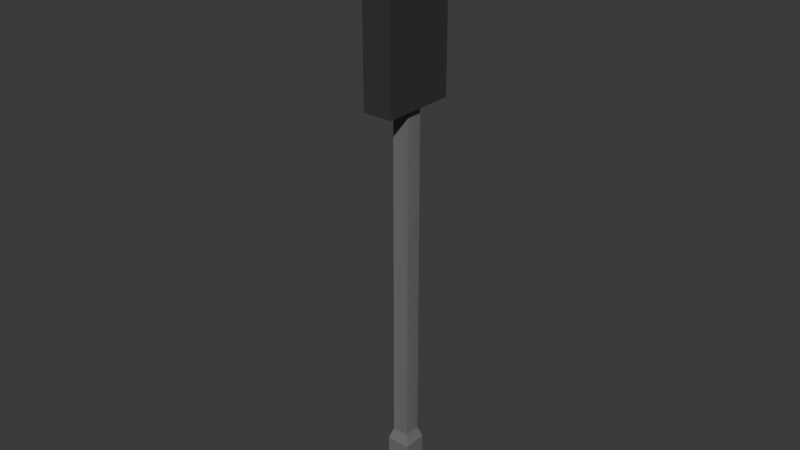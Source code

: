 # Source: TrafficLight.blend  (saved by Blender 4.0.36; exported with 4.5.12 LTS)
import bpy
from mathutils import Matrix  # noqa: F401  (used for matrix-valued properties, if any)

bpy.ops.wm.read_factory_settings(use_empty=True)
scene = bpy.context.scene
scene.name = 'Scene'

# ---- collections
col_collection = bpy.data.collections.new('Collection'); scene.collection.children.link(col_collection)

# ---- images (referenced by path relative to the original .blend; pixels are not part of the script)
import os
ASSET_DIR = os.environ.get("B2B_ASSET_DIR", "")  # directory of the original .blend (textures are referenced by path, not embedded)
HERE = os.path.dirname(os.path.abspath(__file__))  # packed textures are extracted next to this script under _unpacked/

def load_image(name, relpath, width, height, colorspace="sRGB"):
    """Load a texture the original file referenced (path relative to the .blend, or extracted next to this script)."""
    p = next((c for c in (os.path.join(HERE, relpath), os.path.join(ASSET_DIR, relpath)) if relpath and os.path.exists(c)), "")
    if p:
        img = bpy.data.images.load(p, check_existing=True)
        img.name = name
    else:  # same state as the original file: an image datablock whose file is absent (Cycles renders it pink)
        img = bpy.data.images.new(name, width, height)
        img.source = "FILE"
        img.filepath = "//" + (relpath or name)
    img.colorspace_settings.name = colorspace
    return img
img_simple_poly_2_png = load_image('simple poly 2.png', '_unpacked/simple_poly_2.182191f7.png', 256, 256, 'sRGB')

# ---- materials (node trees are filled in below, after node groups)
mat_simple_poly__2_texture = bpy.data.materials.new('simple poly  2 texture')
mat_simple_poly__2_texture.use_transparent_shadow = False

# ---- material node trees
mat_simple_poly__2_texture.use_nodes = True; mat_simple_poly__2_texture.node_tree.nodes.clear()
_N = mat_simple_poly__2_texture.node_tree.nodes; _L = mat_simple_poly__2_texture.node_tree.links
n0 = _N.new('ShaderNodeBsdfPrincipled'); n0.name = 'Principled BSDF'; n0.location = (10, 300)
n0.distribution = 'GGX'
n0.subsurface_method = 'BURLEY'
n0.inputs[3].default_value = 1.45
n0.inputs[27].default_value = (0.0, 0.0, 0.0, 1.0)
n0.inputs[28].default_value = 1.0
n1 = _N.new('ShaderNodeOutputMaterial'); n1.name = 'Material Output'; n1.location = (300, 300)
n2 = _N.new('ShaderNodeTexImage'); n2.name = 'Image Texture'; n2.location = (-280, 280)
n2.image = img_simple_poly_2_png
_L.new(n0.outputs[0], n1.inputs[0])
_L.new(n2.outputs[0], n0.inputs[0])
n1.is_active_output = True

# ---- world
world_world = bpy.data.worlds.new('World'); scene.world = world_world
world_world.use_nodes = True; world_world.node_tree.nodes.clear()
_N = world_world.node_tree.nodes; _L = world_world.node_tree.links
n0 = _N.new('ShaderNodeOutputWorld'); n0.name = 'World Output'; n0.location = (300, 300)
n1 = _N.new('ShaderNodeBackground'); n1.name = 'Background'; n1.location = (10, 300)
n1.inputs[0].default_value = (0.05088, 0.05088, 0.05088, 1.0)
_L.new(n1.outputs[0], n0.inputs[0])
n0.is_active_output = True
world_world.color = (0.05088, 0.05088, 0.05088)
world_world.use_sun_shadow = False
world_world.sun_shadow_jitter_overblur = 0.0

# ---- meshes
me_cube_030 = bpy.data.meshes.new('Cube.030')
me_cube_030.from_pydata([(-0.002604, -0.003774, 0.07908), (-0.00111, -0.003774, 0.07758), (-0.002135, -0.003774, 0.07805), (-0.00111, -0.003774, 0.08293), (-0.002604, -0.003774, 0.08143), (-0.002135, -0.003774, 0.08246), (-0.001328, -0.00144, 0.07709), (-0.003098, -0.00144, 0.07886), (-0.002542, -0.00144, 0.07764), (-0.003098, -0.00144, 0.08165), (-0.001328, -0.00144, 0.08342), (-0.002542, -0.00144, 0.08287), (0.001248, -0.003774, 0.07758), (0.002742, -0.003774, 0.07908), (0.002273, -0.003774, 0.07805), (0.002742, -0.003774, 0.08143), (0.001248, -0.003774, 0.08293), (0.002273, -0.003774, 0.08246), (0.003236, -0.00144, 0.07886), (0.001466, -0.00144, 0.07709), (0.00268, -0.00144, 0.07764), (0.001466, -0.00144, 0.08342), (0.003236, -0.00144, 0.08165), (0.00268, -0.00144, 0.08287), (-0.002604, -0.003774, 0.08794), (-0.00111, -0.003774, 0.08645), (-0.002135, -0.003774, 0.08692), (-0.00111, -0.003774, 0.0918), (-0.002604, -0.003774, 0.0903), (-0.002135, -0.003774, 0.09133), (-0.001328, -0.00144, 0.08596), (-0.003098, -0.00144, 0.08773), (-0.002542, -0.00144, 0.08651), (-0.003098, -0.00144, 0.09052), (-0.001328, -0.00144, 0.09229), (-0.002542, -0.00144, 0.09173), (0.001248, -0.003774, 0.08645), (0.002742, -0.003774, 0.08794), (0.002273, -0.003774, 0.08692), (0.002742, -0.003774, 0.0903), (0.001248, -0.003774, 0.0918), (0.002273, -0.003774, 0.09133), (0.003236, -0.00144, 0.08773), (0.001466, -0.00144, 0.08596), (0.00268, -0.00144, 0.08651), (0.001466, -0.00144, 0.09229), (0.003236, -0.00144, 0.09052), (0.00268, -0.00144, 0.09173), (-0.001327, -0.0007513, 0.0127), (-0.001327, -0.0007513, 0.06532), (-0.001327, 0.001764, 0.0127), (-0.001327, 0.001764, 0.06532), (0.001188, -0.0007513, 0.0127), (0.001188, -0.0007513, 0.06532), (0.001188, 0.001764, 0.0127), (0.001188, 0.001764, 0.06532), (-0.001894, -0.001318, 0.011), (-0.001894, 0.002331, 0.011), (0.001756, -0.001318, 0.011), (0.001756, 0.002331, 0.011), (-0.001894, -0.001318, 2.347e-05), (-0.001894, 0.002331, 2.347e-05), (0.001756, -0.001318, 2.347e-05), (0.001756, 0.002331, 2.347e-05), (-0.002604, -0.003774, 0.07021), (-0.00111, -0.003774, 0.06872), (-0.002135, -0.003774, 0.06918), (-0.00111, -0.003774, 0.07406), (-0.002604, -0.003774, 0.07257), (-0.002135, -0.003774, 0.07359), (-0.001328, -0.00144, 0.06822), (-0.003098, -0.00144, 0.06999), (-0.002542, -0.00144, 0.06878), (-0.003098, -0.00144, 0.07279), (-0.001328, -0.00144, 0.07456), (-0.002542, -0.00144, 0.074), (0.001248, -0.003774, 0.06872), (0.002742, -0.003774, 0.07021), (0.002273, -0.003774, 0.06918), (0.002742, -0.003774, 0.07257), (0.001248, -0.003774, 0.07406), (0.002273, -0.003774, 0.07359), (0.003236, -0.00144, 0.06999), (0.001466, -0.00144, 0.06822), (0.00268, -0.00144, 0.06878), (0.001466, -0.00144, 0.07456), (0.003236, -0.00144, 0.07279), (0.00268, -0.00144, 0.074), (-0.005628, -0.00183, 0.06521), (-0.005628, -0.00183, 0.09431), (-0.005628, 0.002728, 0.06521), (-0.005628, 0.002728, 0.09431), (0.005766, -0.00183, 0.06521), (0.005766, -0.00183, 0.09431), (0.005766, 0.002728, 0.06521), (0.005766, 0.002728, 0.09431), (-0.005628, -0.00183, 0.06827), (-0.005628, -0.00183, 0.07711), (-0.005628, -0.00183, 0.08337), (-0.005628, -0.00183, 0.09226), (-0.005628, 0.002728, 0.09226), (-0.005628, 0.002728, 0.08337), (-0.005628, 0.002728, 0.07711), (-0.005628, 0.002728, 0.06827), (0.005766, 0.002728, 0.09226), (0.005766, 0.002728, 0.08337), (0.005766, 0.002728, 0.07711), (0.005766, 0.002728, 0.06827), (0.005766, -0.00183, 0.09226), (0.005766, -0.00183, 0.08337), (0.005766, -0.00183, 0.07711), (0.005766, -0.00183, 0.06827), (0.003168, 0.002728, 0.06521), (-0.00303, 0.002728, 0.06521), (-0.00303, 0.002728, 0.09431), (0.003168, 0.002728, 0.09431), (-0.00303, -0.00183, 0.06521), (0.003168, -0.00183, 0.06521), (0.003168, -0.00183, 0.09431), (-0.00303, -0.00183, 0.09431), (0.003168, -0.00183, 0.06827), (-0.00303, -0.00183, 0.06827), (0.003168, -0.00183, 0.07711), (-0.00303, -0.00183, 0.07711), (0.003168, -0.00183, 0.08337), (-0.00303, -0.00183, 0.08337), (0.003168, -0.00183, 0.09226), (-0.00303, -0.00183, 0.09226), (-0.005628, -0.00183, 0.07444), (-0.005628, 0.002728, 0.07444), (0.005766, 0.002728, 0.07444), (0.005766, -0.00183, 0.07444), (0.003168, -0.00183, 0.07444), (-0.00303, -0.00183, 0.07444), (-0.005628, -0.00183, 0.08611), (-0.005628, 0.002728, 0.08611), (0.005766, 0.002728, 0.08611), (0.005766, -0.00183, 0.08611), (0.003168, -0.00183, 0.08611), (-0.00303, -0.00183, 0.08611), (0.003168, -0.003773, 0.09226), (-0.00303, -0.003773, 0.09226), (6.896e-05, -0.00183, 0.09287), (6.896e-05, -0.003773, 0.09287), (6.896e-05, -0.00183, 0.09326), (-0.00303, -0.00183, 0.09266), (6.896e-05, -0.003773, 0.09326), (-0.00303, -0.003773, 0.09266), (0.003168, -0.003773, 0.09266), (0.003168, -0.00183, 0.09266), (0.003168, -0.00183, 0.08312), (-0.00303, -0.00183, 0.08312), (0.003168, -0.003773, 0.08312), (-0.00303, -0.003773, 0.08312), (6.896e-05, -0.00183, 0.08372), (6.896e-05, -0.003773, 0.08372), (6.896e-05, -0.00183, 0.08412), (-0.00303, -0.00183, 0.08351), (6.896e-05, -0.003773, 0.08412), (-0.00303, -0.003773, 0.08351), (0.003168, -0.003773, 0.08351), (0.003168, -0.00183, 0.08351), (0.003168, -0.00183, 0.07422), (-0.00303, -0.00183, 0.07422), (0.003168, -0.003773, 0.07422), (-0.00303, -0.003773, 0.07422), (6.896e-05, -0.00183, 0.07482), (6.896e-05, -0.003773, 0.07482), (6.896e-05, -0.00183, 0.07522), (-0.00303, -0.00183, 0.07461), (6.896e-05, -0.003773, 0.07522), (-0.00303, -0.003773, 0.07461), (0.003168, -0.003773, 0.07461), (0.003168, -0.00183, 0.07461)], [], [(12, 14, 13, 15, 17, 16, 3, 5, 4, 0, 2, 1), (18, 22, 15, 13), (21, 10, 3, 16), (0, 4, 9, 7), (6, 8, 7, 9, 11, 10, 21, 23, 22, 18, 20, 19), (6, 1, 2, 8), (8, 2, 0, 7), (3, 10, 11, 5), (5, 11, 9, 4), (12, 19, 20, 14), (14, 20, 18, 13), (21, 16, 17, 23), (23, 17, 15, 22), (6, 19, 12, 1), (36, 38, 37, 39, 41, 40, 27, 29, 28, 24, 26, 25), (42, 46, 39, 37), (45, 34, 27, 40), (24, 28, 33, 31), (30, 32, 31, 33, 35, 34, 45, 47, 46, 42, 44, 43), (30, 25, 26, 32), (32, 26, 24, 31), (27, 34, 35, 29), (29, 35, 33, 28), (36, 43, 44, 38), (38, 44, 42, 37), (45, 40, 41, 47), (47, 41, 39, 46), (30, 43, 36, 25), (48, 49, 51, 50), (50, 51, 55, 54), (54, 55, 53, 52), (52, 53, 49, 48), (48, 50, 57, 56), (55, 51, 49, 53), (57, 59, 63, 61), (54, 52, 58, 59), (52, 48, 56, 58), (50, 54, 59, 57), (61, 63, 62, 60), (59, 58, 62, 63), (56, 57, 61, 60), (58, 56, 60, 62), (76, 78, 77, 79, 81, 80, 67, 69, 68, 64, 66, 65), (82, 86, 79, 77), (85, 74, 67, 80), (64, 68, 73, 71), (70, 72, 71, 73, 75, 74, 85, 87, 86, 82, 84, 83), (70, 65, 66, 72), (72, 66, 64, 71), (67, 74, 75, 69), (69, 75, 73, 68), (76, 83, 84, 78), (78, 84, 82, 77), (85, 80, 81, 87), (87, 81, 79, 86), (70, 83, 76, 65), (99, 89, 91, 100, 135, 101, 102, 129, 103, 90, 88, 96, 128, 97, 98, 134), (115, 95, 104, 136, 105, 106, 130, 107, 94, 112, 113, 90, 103, 129, 102, 101, 135, 100, 91, 114), (114, 91, 89, 119, 118, 93, 95, 115), (96, 88, 116, 117, 92, 111, 131, 132, 120, 121, 133, 123, 125, 139, 127, 142, 126, 138, 124, 122, 110, 109, 137, 108, 93, 118, 119, 89, 99, 134, 98, 97, 128), (104, 95, 93, 108, 137, 109, 110, 131, 111, 92, 94, 107, 130, 106, 105, 136), (112, 94, 92, 117, 116, 88, 90, 113), (131, 110, 122, 123, 133, 132), (124, 138, 139, 125), (126, 142, 144, 149), (141, 143, 146, 147), (144, 145, 147, 146), (149, 144, 146, 148), (142, 127, 145, 144), (127, 141, 147, 145), (143, 140, 148, 146), (140, 126, 149, 148), (150, 154, 156, 161), (153, 155, 158, 159), (156, 157, 159, 158), (161, 156, 158, 160), (154, 151, 157, 156), (155, 152, 160, 158), (162, 166, 168, 173), (165, 167, 170, 171), (168, 169, 171, 170), (173, 168, 170, 172), (166, 163, 169, 168), (167, 164, 172, 170)])
_uv = me_cube_030.uv_layers.new(name='UVMap')
_uv.uv.foreach_set('vector', [0.3166, 0.5792, 0.317, 0.5791, 0.3173, 0.5788, 0.3175, 0.5784, 0.3173, 0.5779, 0.317, 0.5776, 0.3166, 0.5775, 0.3162, 0.5776, 0.3159, 0.5779, 0.3158, 0.5784, 0.3159, 0.5788, 0.3162, 0.5791, 0.3158, 0.5775, 0.3175, 0.5775, 0.3175, 0.5792, 0.3158, 0.5792, 0.3158, 0.5775, 0.3175, 0.5775, 0.3175, 0.5792, 0.3158, 0.5792, 0.3158, 0.5775, 0.3175, 0.5775, 0.3175, 0.5792, 0.3158, 0.5792, 0.3166, 0.5792, 0.317, 0.5791, 0.3173, 0.5788, 0.3175, 0.5784, 0.3173, 0.5779, 0.317, 0.5776, 0.3166, 0.5775, 0.3162, 0.5776, 0.3159, 0.5779, 0.3158, 0.5784, 0.3159, 0.5788, 0.3162, 0.5791, 0.3158, 0.5775, 0.3175, 0.5775, 0.3175, 0.5792, 0.3158, 0.5792, 0.3158, 0.5775, 0.3175, 0.5775, 0.3175, 0.5792, 0.3158, 0.5792, 0.3158, 0.5775, 0.3175, 0.5775, 0.3175, 0.5792, 0.3158, 0.5792, 0.3158, 0.5775, 0.3175, 0.5775, 0.3175, 0.5792, 0.3158, 0.5792, 0.3158, 0.5775, 0.3175, 0.5775, 0.3175, 0.5792, 0.3158, 0.5792, 0.3158, 0.5775, 0.3175, 0.5775, 0.3175, 0.5792, 0.3158, 0.5792, 0.3158, 0.5775, 0.3175, 0.5775, 0.3175, 0.5792, 0.3158, 0.5792, 0.3158, 0.5775, 0.3175, 0.5775, 0.3175, 0.5792, 0.3158, 0.5792, 0.3158, 0.5775, 0.3175, 0.5775, 0.3175, 0.5792, 0.3158, 0.5792, 0.415, 0.7343, 0.4155, 0.7341, 0.4158, 0.7338, 0.4159, 0.7334, 0.4158, 0.733, 0.4155, 0.7327, 0.415, 0.7325, 0.4146, 0.7327, 0.4143, 0.733, 0.4142, 0.7334, 0.4143, 0.7338, 0.4146, 0.7341, 0.4142, 0.7325, 0.4159, 0.7325, 0.4159, 0.7343, 0.4142, 0.7343, 0.4142, 0.7325, 0.4159, 0.7325, 0.4159, 0.7343, 0.4142, 0.7343, 0.4142, 0.7325, 0.4159, 0.7325, 0.4159, 0.7343, 0.4142, 0.7343, 0.415, 0.7343, 0.4155, 0.7341, 0.4158, 0.7338, 0.4159, 0.7334, 0.4158, 0.733, 0.4155, 0.7327, 0.415, 0.7325, 0.4146, 0.7327, 0.4143, 0.733, 0.4142, 0.7334, 0.4143, 0.7338, 0.4146, 0.7341, 0.4142, 0.7325, 0.4159, 0.7325, 0.4159, 0.7343, 0.4142, 0.7343, 0.4142, 0.7325, 0.4159, 0.7325, 0.4159, 0.7343, 0.4142, 0.7343, 0.4142, 0.7325, 0.4159, 0.7325, 0.4159, 0.7343, 0.4142, 0.7343, 0.4142, 0.7325, 0.4159, 0.7325, 0.4159, 0.7343, 0.4142, 0.7343, 0.4142, 0.7325, 0.4159, 0.7325, 0.4159, 0.7343, 0.4142, 0.7343, 0.4142, 0.7325, 0.4159, 0.7325, 0.4159, 0.7343, 0.4142, 0.7343, 0.4142, 0.7325, 0.4159, 0.7325, 0.4159, 0.7343, 0.4142, 0.7343, 0.4142, 0.7325, 0.4159, 0.7325, 0.4159, 0.7343, 0.4142, 0.7343, 0.4142, 0.7325, 0.4159, 0.7325, 0.4159, 0.7343, 0.4142, 0.7343, 0.6452, 0.939, 0.6469, 0.939, 0.6469, 0.9408, 0.6452, 0.9408, 0.6452, 0.939, 0.6469, 0.939, 0.6469, 0.9408, 0.6452, 0.9408, 0.6452, 0.939, 0.6469, 0.939, 0.6469, 0.9408, 0.6452, 0.9408, 0.6452, 0.939, 0.6469, 0.939, 0.6469, 0.9408, 0.6452, 0.9408, 0.6452, 0.939, 0.6469, 0.939, 0.6469, 0.9408, 0.6452, 0.9408, 0.6452, 0.939, 0.6469, 0.939, 0.6469, 0.9408, 0.6452, 0.9408, 0.6452, 0.939, 0.6469, 0.939, 0.6469, 0.9408, 0.6452, 0.9408, 0.6452, 0.939, 0.6469, 0.939, 0.6469, 0.9408, 0.6452, 0.9408, 0.6452, 0.939, 0.6469, 0.939, 0.6469, 0.9408, 0.6452, 0.9408, 0.6452, 0.939, 0.6469, 0.939, 0.6469, 0.9408, 0.6452, 0.9408, 0.6452, 0.939, 0.6469, 0.939, 0.6469, 0.9408, 0.6452, 0.9408, 0.6452, 0.939, 0.6469, 0.939, 0.6469, 0.9408, 0.6452, 0.9408, 0.6452, 0.939, 0.6469, 0.939, 0.6469, 0.9408, 0.6452, 0.9408, 0.6452, 0.939, 0.6469, 0.939, 0.6469, 0.9408, 0.6452, 0.9408, 0.575, 0.1793, 0.5754, 0.1792, 0.5757, 0.1789, 0.5758, 0.1785, 0.5757, 0.1781, 0.5754, 0.1778, 0.575, 0.1776, 0.5746, 0.1778, 0.5743, 0.1781, 0.5741, 0.1785, 0.5743, 0.1789, 0.5746, 0.1792, 0.5741, 0.1776, 0.5758, 0.1776, 0.5758, 0.1793, 0.5741, 0.1793, 0.5741, 0.1776, 0.5758, 0.1776, 0.5758, 0.1793, 0.5741, 0.1793, 0.5741, 0.1776, 0.5758, 0.1776, 0.5758, 0.1793, 0.5741, 0.1793, 0.575, 0.1793, 0.5754, 0.1792, 0.5757, 0.1789, 0.5758, 0.1785, 0.5757, 0.1781, 0.5754, 0.1778, 0.575, 0.1776, 0.5746, 0.1778, 0.5743, 0.1781, 0.5741, 0.1785, 0.5743, 0.1789, 0.5746, 0.1792, 0.5741, 0.1776, 0.5758, 0.1776, 0.5758, 0.1793, 0.5741, 0.1793, 0.5741, 0.1776, 0.5758, 0.1776, 0.5758, 0.1793, 0.5741, 0.1793, 0.5741, 0.1776, 0.5758, 0.1776, 0.5758, 0.1793, 0.5741, 0.1793, 0.5741, 0.1776, 0.5758, 0.1776, 0.5758, 0.1793, 0.5741, 0.1793, 0.5741, 0.1776, 0.5758, 0.1776, 0.5758, 0.1793, 0.5741, 0.1793, 0.5741, 0.1776, 0.5758, 0.1776, 0.5758, 0.1793, 0.5741, 0.1793, 0.5741, 0.1776, 0.5758, 0.1776, 0.5758, 0.1793, 0.5741, 0.1793, 0.5741, 0.1776, 0.5758, 0.1776, 0.5758, 0.1793, 0.5741, 0.1793, 0.5741, 0.1776, 0.5758, 0.1776, 0.5758, 0.1793, 0.5741, 0.1793, 0.6436, 0.914, 0.6435, 0.914, 0.6435, 0.914, 0.6435, 0.9139, 0.6434, 0.9138, 0.6434, 0.9137, 0.6433, 0.9137, 0.6433, 0.9137, 0.6433, 0.9137, 0.6433, 0.9137, 0.6433, 0.9137, 0.6433, 0.9137, 0.6433, 0.9136, 0.6433, 0.9136, 0.6435, 0.9136, 0.6436, 0.9137, 0.6432, 0.914, 0.6432, 0.914, 0.6432, 0.9139, 0.6432, 0.9138, 0.6432, 0.9137, 0.6433, 0.9137, 0.6433, 0.9137, 0.6433, 0.9137, 0.6433, 0.9137, 0.6433, 0.9137, 0.6433, 0.9137, 0.6433, 0.9137, 0.6433, 0.9137, 0.6433, 0.9137, 0.6433, 0.9137, 0.6434, 0.9137, 0.6434, 0.9138, 0.6435, 0.9139, 0.6435, 0.914, 0.6434, 0.914, 0.6434, 0.914, 0.6435, 0.914, 0.6435, 0.914, 0.6435, 0.9142, 0.6431, 0.9142, 0.6431, 0.914, 0.6432, 0.914, 0.6432, 0.914, 0.6433, 0.9137, 0.6433, 0.9137, 0.6433, 0.9137, 0.6433, 0.9137, 0.6433, 0.9137, 0.6433, 0.9137, 0.6433, 0.9137, 0.6433, 0.9136, 0.6433, 0.9137, 0.6433, 0.9137, 0.6433, 0.9136, 0.6433, 0.9136, 0.6435, 0.9135, 0.6439, 0.9132, 0.6439, 0.9144, 0.6433, 0.9144, 0.6427, 0.9144, 0.6427, 0.9132, 0.6432, 0.9135, 0.6433, 0.9136, 0.6433, 0.9136, 0.6431, 0.9136, 0.643, 0.9137, 0.643, 0.914, 0.6431, 0.914, 0.6431, 0.9142, 0.6435, 0.9142, 0.6435, 0.914, 0.6436, 0.914, 0.6436, 0.9137, 0.6435, 0.9136, 0.6433, 0.9136, 0.6433, 0.9136, 0.6432, 0.9139, 0.6432, 0.914, 0.6431, 0.914, 0.643, 0.914, 0.643, 0.9137, 0.6431, 0.9136, 0.6433, 0.9136, 0.6433, 0.9137, 0.6433, 0.9137, 0.6433, 0.9137, 0.6433, 0.9137, 0.6433, 0.9137, 0.6433, 0.9137, 0.6433, 0.9137, 0.6432, 0.9137, 0.6432, 0.9138, 0.6433, 0.9137, 0.6433, 0.9137, 0.6433, 0.9137, 0.6433, 0.9137, 0.6433, 0.9137, 0.6433, 0.9137, 0.6433, 0.9137, 0.6433, 0.9137, 0.6433, 0.9137, 0.6433, 0.9136, 0.6433, 0.9136, 0.6433, 0.9136, 0.6433, 0.9136, 0.6433, 0.9136, 0.6432, 0.9135, 0.6427, 0.9132, 0.6439, 0.9132, 0.6435, 0.9135, 0.6427, 0.9144, 0.6433, 0.9144, 0.6433, 0.9144, 0.6428, 0.9144, 0.6439, 0.9148, 0.6433, 0.9149, 0.6433, 0.9148, 0.6438, 0.9147, 0.6433, 0.9144, 0.6438, 0.9144, 0.6438, 0.9147, 0.6433, 0.9148, 0.6428, 0.9144, 0.6433, 0.9144, 0.6433, 0.9148, 0.6428, 0.9147, 0.6433, 0.9144, 0.6439, 0.9144, 0.6438, 0.9144, 0.6433, 0.9144, 0.6439, 0.9144, 0.6439, 0.9148, 0.6438, 0.9147, 0.6438, 0.9144, 0.6433, 0.9149, 0.6427, 0.9148, 0.6428, 0.9147, 0.6433, 0.9148, 0.6427, 0.9148, 0.6427, 0.9144, 0.6428, 0.9144, 0.6428, 0.9147, 0.6439, 0.9135, 0.644, 0.9134, 0.644, 0.9134, 0.644, 0.9135, 0.6441, 0.9132, 0.6441, 0.9133, 0.644, 0.9133, 0.6441, 0.9132, 0.644, 0.9134, 0.644, 0.9132, 0.6441, 0.9132, 0.644, 0.9133, 0.644, 0.9135, 0.644, 0.9134, 0.644, 0.9133, 0.6441, 0.9135, 0.644, 0.9134, 0.6439, 0.9132, 0.644, 0.9132, 0.644, 0.9134, 0.6441, 0.9133, 0.6441, 0.9135, 0.6441, 0.9135, 0.644, 0.9133, 0.6439, 0.9138, 0.644, 0.9136, 0.644, 0.9136, 0.644, 0.9138, 0.6441, 0.9135, 0.6441, 0.9136, 0.644, 0.9136, 0.6441, 0.9135, 0.644, 0.9136, 0.644, 0.9135, 0.6441, 0.9135, 0.644, 0.9136, 0.644, 0.9138, 0.644, 0.9136, 0.644, 0.9136, 0.6441, 0.9138, 0.644, 0.9136, 0.6439, 0.9135, 0.644, 0.9135, 0.644, 0.9136, 0.6441, 0.9136, 0.6441, 0.9138, 0.6441, 0.9138, 0.644, 0.9136])
me_cube_030.materials.append(mat_simple_poly__2_texture)
me_cube_030.use_remesh_preserve_volume = False
me_cube_030.use_remesh_preserve_attributes = False
me_cube_030.use_mirror_vertex_groups = False
me_cube_030.update()

# ---- objects
ob_traffic_light = bpy.data.objects.new('traffic light', me_cube_030)

# ---- transforms, parenting, visibility, modifiers, constraints
ob_traffic_light.location = (0.0, 0.0, 0.0)
ob_traffic_light.rotation_euler = (0.0, -0.0, -14.14)
ob_traffic_light.scale = (41.38, 41.38, 41.38)
ob_traffic_light.lineart.crease_threshold = 0.0

# ---- collection membership
col_collection.objects.link(ob_traffic_light)

# ---- scene / render settings (as saved in the file)
scene.frame_start = 1; scene.frame_end = 250; scene.frame_set(0)
scene.render.engine = 'BLENDER_EEVEE_NEXT'
scene.cycles.sampling_pattern = 'TABULATED_SOBOL'
bpy.context.view_layer.update()

# ---- added for rendering (the .blend has no active camera and no usable light): camera, sun
cam_auto = bpy.data.cameras.new('AutoCamera')
cam_auto.lens = 50.0
cam_auto.sensor_width = 36.0
cam_auto.clip_end = 1000.0
ob_auto_camera = bpy.data.objects.new('AutoCamera', cam_auto)
scene.collection.objects.link(ob_auto_camera)
ob_auto_camera.location = (3.62276, -4.37613, 4.86716)
ob_auto_camera.rotation_euler = (1.09748, -7.21219e-08, 0.694738)
scene.camera = ob_auto_camera
light_auto_sun = bpy.data.lights.new('AutoSun', 'SUN')
light_auto_sun.energy = 3.0
light_auto_sun.angle = 0.0523599
ob_auto_sun = bpy.data.objects.new('AutoSun', light_auto_sun)
scene.collection.objects.link(ob_auto_sun)
ob_auto_sun.rotation_euler = (0.872665, 0.174533, 0.523599)
bpy.context.view_layer.update()
